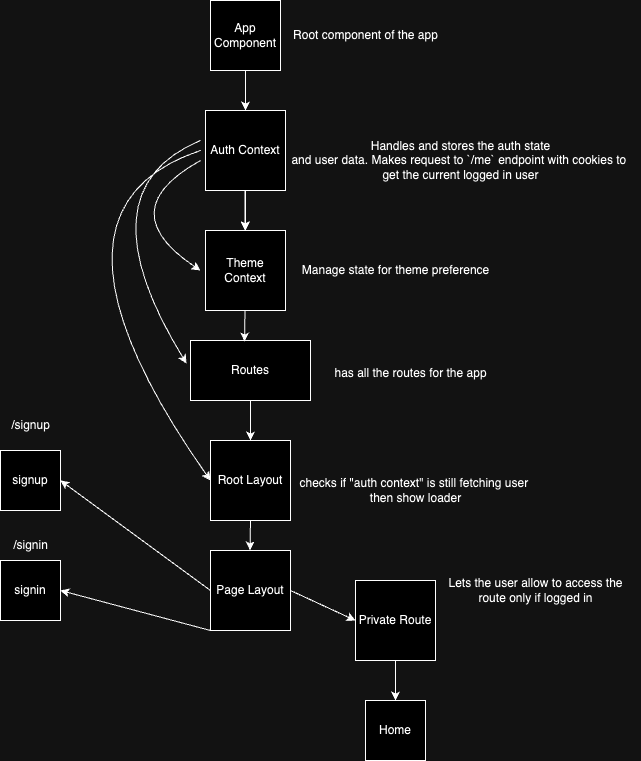

The diagram above was exported from draw.io. Its source (the exported page's mxGraphModel, read from the mxfile embedded in the PNG):
<mxGraphModel dx="1314" dy="726" grid="1" gridSize="10" guides="1" tooltips="1" connect="1" arrows="1" fold="1" page="1" pageScale="1" pageWidth="827" pageHeight="1169" math="0" shadow="0">
  <root>
    <mxCell id="0" />
    <mxCell id="1" parent="0" />
    <mxCell id="bx36HJZoK9wFYMKYEG7g-6" value="" style="edgeStyle=orthogonalEdgeStyle;rounded=0;orthogonalLoop=1;jettySize=auto;html=1;" edge="1" parent="1" source="bx36HJZoK9wFYMKYEG7g-1" target="bx36HJZoK9wFYMKYEG7g-2">
      <mxGeometry relative="1" as="geometry" />
    </mxCell>
    <mxCell id="bx36HJZoK9wFYMKYEG7g-1" value="App Component" style="whiteSpace=wrap;html=1;aspect=fixed;" vertex="1" parent="1">
      <mxGeometry x="360" y="40" width="70" height="70" as="geometry" />
    </mxCell>
    <mxCell id="bx36HJZoK9wFYMKYEG7g-11" value="" style="edgeStyle=orthogonalEdgeStyle;rounded=0;orthogonalLoop=1;jettySize=auto;html=1;" edge="1" parent="1" source="bx36HJZoK9wFYMKYEG7g-2" target="bx36HJZoK9wFYMKYEG7g-5">
      <mxGeometry relative="1" as="geometry" />
    </mxCell>
    <mxCell id="bx36HJZoK9wFYMKYEG7g-2" value="Auth Context" style="whiteSpace=wrap;html=1;aspect=fixed;" vertex="1" parent="1">
      <mxGeometry x="355" y="150" width="80" height="80" as="geometry" />
    </mxCell>
    <mxCell id="bx36HJZoK9wFYMKYEG7g-3" value="" style="endArrow=classic;html=1;rounded=0;entryX=0.5;entryY=0;entryDx=0;entryDy=0;" edge="1" parent="1" target="bx36HJZoK9wFYMKYEG7g-2">
      <mxGeometry width="50" height="50" relative="1" as="geometry">
        <mxPoint x="395" y="110" as="sourcePoint" />
        <mxPoint x="355" y="150" as="targetPoint" />
      </mxGeometry>
    </mxCell>
    <mxCell id="bx36HJZoK9wFYMKYEG7g-5" value="Theme Context" style="whiteSpace=wrap;html=1;aspect=fixed;" vertex="1" parent="1">
      <mxGeometry x="355" y="270" width="80" height="80" as="geometry" />
    </mxCell>
    <mxCell id="bx36HJZoK9wFYMKYEG7g-7" value="" style="endArrow=classic;html=1;rounded=0;entryX=0.5;entryY=0;entryDx=0;entryDy=0;" edge="1" parent="1">
      <mxGeometry width="50" height="50" relative="1" as="geometry">
        <mxPoint x="394.5" y="230" as="sourcePoint" />
        <mxPoint x="394.5" y="270" as="targetPoint" />
      </mxGeometry>
    </mxCell>
    <mxCell id="bx36HJZoK9wFYMKYEG7g-8" value="Root component of the app" style="text;html=1;align=center;verticalAlign=middle;resizable=0;points=[];autosize=1;strokeColor=none;fillColor=none;" vertex="1" parent="1">
      <mxGeometry x="430" y="60" width="170" height="30" as="geometry" />
    </mxCell>
    <mxCell id="bx36HJZoK9wFYMKYEG7g-9" value="Handles and stores the auth state&lt;br&gt;and user data. Makes request to `/me` endpoint with cookies to&amp;nbsp;&lt;br&gt;get the current logged in user" style="text;html=1;align=center;verticalAlign=middle;resizable=0;points=[];autosize=1;strokeColor=none;fillColor=none;" vertex="1" parent="1">
      <mxGeometry x="430" y="170" width="360" height="60" as="geometry" />
    </mxCell>
    <mxCell id="bx36HJZoK9wFYMKYEG7g-10" value="Routes" style="rounded=0;whiteSpace=wrap;html=1;" vertex="1" parent="1">
      <mxGeometry x="340" y="380" width="120" height="60" as="geometry" />
    </mxCell>
    <mxCell id="bx36HJZoK9wFYMKYEG7g-12" value="" style="endArrow=classic;html=1;rounded=0;entryX=0.45;entryY=0.017;entryDx=0;entryDy=0;entryPerimeter=0;" edge="1" parent="1" target="bx36HJZoK9wFYMKYEG7g-10">
      <mxGeometry width="50" height="50" relative="1" as="geometry">
        <mxPoint x="394.5" y="350" as="sourcePoint" />
        <mxPoint x="394.5" y="390" as="targetPoint" />
      </mxGeometry>
    </mxCell>
    <mxCell id="bx36HJZoK9wFYMKYEG7g-13" value="Manage state for theme preference" style="text;html=1;align=center;verticalAlign=middle;resizable=0;points=[];autosize=1;strokeColor=none;fillColor=none;" vertex="1" parent="1">
      <mxGeometry x="440" y="295" width="210" height="30" as="geometry" />
    </mxCell>
    <mxCell id="bx36HJZoK9wFYMKYEG7g-14" value="has all the routes for the app" style="text;html=1;align=center;verticalAlign=middle;resizable=0;points=[];autosize=1;strokeColor=none;fillColor=none;" vertex="1" parent="1">
      <mxGeometry x="470" y="398" width="180" height="30" as="geometry" />
    </mxCell>
    <mxCell id="bx36HJZoK9wFYMKYEG7g-15" value="" style="curved=1;endArrow=classic;html=1;rounded=0;" edge="1" parent="1">
      <mxGeometry width="50" height="50" relative="1" as="geometry">
        <mxPoint x="350" y="200" as="sourcePoint" />
        <mxPoint x="350" y="310" as="targetPoint" />
        <Array as="points">
          <mxPoint x="260" y="250" />
        </Array>
      </mxGeometry>
    </mxCell>
    <mxCell id="bx36HJZoK9wFYMKYEG7g-16" value="" style="curved=1;endArrow=classic;html=1;rounded=0;entryX=-0.033;entryY=0.383;entryDx=0;entryDy=0;entryPerimeter=0;" edge="1" parent="1" target="bx36HJZoK9wFYMKYEG7g-10">
      <mxGeometry width="50" height="50" relative="1" as="geometry">
        <mxPoint x="350" y="180" as="sourcePoint" />
        <mxPoint x="350" y="290" as="targetPoint" />
        <Array as="points">
          <mxPoint x="230" y="230" />
        </Array>
      </mxGeometry>
    </mxCell>
    <mxCell id="bx36HJZoK9wFYMKYEG7g-17" value="Page Layout" style="whiteSpace=wrap;html=1;aspect=fixed;" vertex="1" parent="1">
      <mxGeometry x="360" y="590" width="80" height="80" as="geometry" />
    </mxCell>
    <mxCell id="bx36HJZoK9wFYMKYEG7g-19" value="Root Layout" style="whiteSpace=wrap;html=1;aspect=fixed;" vertex="1" parent="1">
      <mxGeometry x="360" y="480" width="80" height="80" as="geometry" />
    </mxCell>
    <mxCell id="bx36HJZoK9wFYMKYEG7g-20" value="signup" style="whiteSpace=wrap;html=1;aspect=fixed;" vertex="1" parent="1">
      <mxGeometry x="150" y="490" width="60" height="60" as="geometry" />
    </mxCell>
    <mxCell id="bx36HJZoK9wFYMKYEG7g-21" value="/signup" style="text;html=1;align=center;verticalAlign=middle;resizable=0;points=[];autosize=1;strokeColor=none;fillColor=none;" vertex="1" parent="1">
      <mxGeometry x="150" y="450" width="60" height="30" as="geometry" />
    </mxCell>
    <mxCell id="bx36HJZoK9wFYMKYEG7g-24" value="signin" style="whiteSpace=wrap;html=1;aspect=fixed;" vertex="1" parent="1">
      <mxGeometry x="150" y="600" width="60" height="60" as="geometry" />
    </mxCell>
    <mxCell id="bx36HJZoK9wFYMKYEG7g-25" value="/signin" style="text;html=1;align=center;verticalAlign=middle;resizable=0;points=[];autosize=1;strokeColor=none;fillColor=none;" vertex="1" parent="1">
      <mxGeometry x="150" y="570" width="60" height="30" as="geometry" />
    </mxCell>
    <mxCell id="bx36HJZoK9wFYMKYEG7g-26" value="" style="endArrow=classic;html=1;rounded=0;entryX=1;entryY=0.5;entryDx=0;entryDy=0;exitX=0;exitY=0.5;exitDx=0;exitDy=0;" edge="1" parent="1" source="bx36HJZoK9wFYMKYEG7g-17" target="bx36HJZoK9wFYMKYEG7g-20">
      <mxGeometry width="50" height="50" relative="1" as="geometry">
        <mxPoint x="380" y="480" as="sourcePoint" />
        <mxPoint x="430" y="430" as="targetPoint" />
      </mxGeometry>
    </mxCell>
    <mxCell id="bx36HJZoK9wFYMKYEG7g-27" value="" style="endArrow=classic;html=1;rounded=0;entryX=1;entryY=0.5;entryDx=0;entryDy=0;exitX=0;exitY=1;exitDx=0;exitDy=0;" edge="1" parent="1" source="bx36HJZoK9wFYMKYEG7g-17" target="bx36HJZoK9wFYMKYEG7g-24">
      <mxGeometry width="50" height="50" relative="1" as="geometry">
        <mxPoint x="380" y="480" as="sourcePoint" />
        <mxPoint x="430" y="430" as="targetPoint" />
      </mxGeometry>
    </mxCell>
    <mxCell id="bx36HJZoK9wFYMKYEG7g-28" value="" style="endArrow=classic;html=1;rounded=0;exitX=0.5;exitY=1;exitDx=0;exitDy=0;entryX=0.5;entryY=0;entryDx=0;entryDy=0;" edge="1" parent="1" source="bx36HJZoK9wFYMKYEG7g-10" target="bx36HJZoK9wFYMKYEG7g-19">
      <mxGeometry width="50" height="50" relative="1" as="geometry">
        <mxPoint x="380" y="480" as="sourcePoint" />
        <mxPoint x="430" y="430" as="targetPoint" />
      </mxGeometry>
    </mxCell>
    <mxCell id="bx36HJZoK9wFYMKYEG7g-29" value="" style="endArrow=classic;html=1;rounded=0;entryX=0.5;entryY=0;entryDx=0;entryDy=0;" edge="1" parent="1">
      <mxGeometry width="50" height="50" relative="1" as="geometry">
        <mxPoint x="400" y="560" as="sourcePoint" />
        <mxPoint x="399.5" y="590" as="targetPoint" />
      </mxGeometry>
    </mxCell>
    <mxCell id="bx36HJZoK9wFYMKYEG7g-30" value="" style="curved=1;endArrow=classic;html=1;rounded=0;entryX=0;entryY=0.5;entryDx=0;entryDy=0;" edge="1" parent="1" target="bx36HJZoK9wFYMKYEG7g-19">
      <mxGeometry width="50" height="50" relative="1" as="geometry">
        <mxPoint x="350" y="190" as="sourcePoint" />
        <mxPoint x="336" y="413" as="targetPoint" />
        <Array as="points">
          <mxPoint x="170" y="250" />
        </Array>
      </mxGeometry>
    </mxCell>
    <mxCell id="bx36HJZoK9wFYMKYEG7g-31" value="checks if &quot;auth context&quot; is still fetching user&amp;nbsp;&lt;br&gt;then show loader" style="text;html=1;align=center;verticalAlign=middle;resizable=0;points=[];autosize=1;strokeColor=none;fillColor=none;" vertex="1" parent="1">
      <mxGeometry x="435" y="510" width="260" height="40" as="geometry" />
    </mxCell>
    <mxCell id="bx36HJZoK9wFYMKYEG7g-32" value="Private Route" style="whiteSpace=wrap;html=1;aspect=fixed;" vertex="1" parent="1">
      <mxGeometry x="505" y="620" width="80" height="80" as="geometry" />
    </mxCell>
    <mxCell id="bx36HJZoK9wFYMKYEG7g-33" value="" style="endArrow=classic;html=1;rounded=0;entryX=0;entryY=0.5;entryDx=0;entryDy=0;exitX=1;exitY=0.5;exitDx=0;exitDy=0;" edge="1" parent="1" source="bx36HJZoK9wFYMKYEG7g-17" target="bx36HJZoK9wFYMKYEG7g-32">
      <mxGeometry width="50" height="50" relative="1" as="geometry">
        <mxPoint x="380" y="560" as="sourcePoint" />
        <mxPoint x="430" y="510" as="targetPoint" />
      </mxGeometry>
    </mxCell>
    <mxCell id="bx36HJZoK9wFYMKYEG7g-34" value="Lets the user allow to access the&lt;br&gt;route only if logged in" style="text;html=1;align=center;verticalAlign=middle;resizable=0;points=[];autosize=1;strokeColor=none;fillColor=none;" vertex="1" parent="1">
      <mxGeometry x="585" y="610" width="200" height="40" as="geometry" />
    </mxCell>
    <mxCell id="bx36HJZoK9wFYMKYEG7g-35" value="Home" style="whiteSpace=wrap;html=1;aspect=fixed;" vertex="1" parent="1">
      <mxGeometry x="515" y="740" width="60" height="60" as="geometry" />
    </mxCell>
    <mxCell id="bx36HJZoK9wFYMKYEG7g-36" value="" style="endArrow=classic;html=1;rounded=0;entryX=0.5;entryY=0;entryDx=0;entryDy=0;exitX=0.5;exitY=1;exitDx=0;exitDy=0;" edge="1" parent="1" source="bx36HJZoK9wFYMKYEG7g-32" target="bx36HJZoK9wFYMKYEG7g-35">
      <mxGeometry width="50" height="50" relative="1" as="geometry">
        <mxPoint x="380" y="560" as="sourcePoint" />
        <mxPoint x="430" y="510" as="targetPoint" />
      </mxGeometry>
    </mxCell>
  </root>
</mxGraphModel>